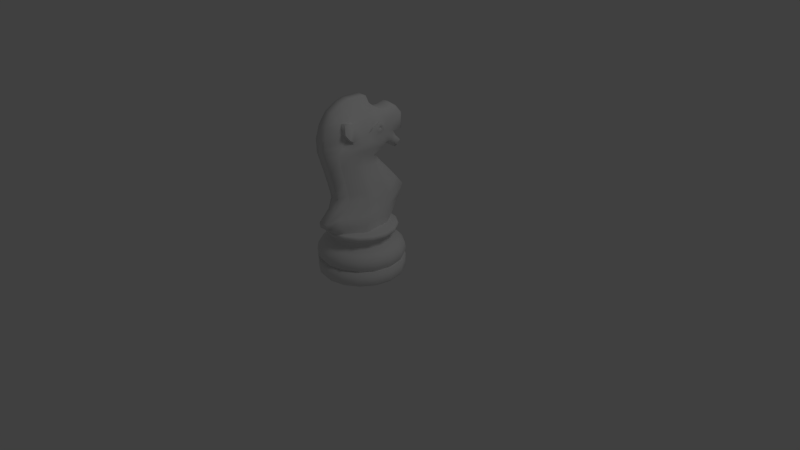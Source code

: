 # Source: knight.02.blend  (saved by Blender 2.63.0; exported with 4.5.12 LTS)
import bpy
from mathutils import Matrix  # noqa: F401  (used for matrix-valued properties, if any)

bpy.ops.wm.read_factory_settings(use_empty=True)
scene = bpy.context.scene
scene.name = 'Scene'

# ---- collections
col_collection_1 = bpy.data.collections.new('Collection 1'); scene.collection.children.link(col_collection_1)

# ---- materials (node trees are filled in below, after node groups)
mat_material = bpy.data.materials.new('Material')
mat_material.alpha_threshold = 0.0
mat_material.roughness = 0.5
mat_material.line_color = (0.0, 0.0, 0.0, 1.0)

# ---- material node trees

# ---- world
world_world = bpy.data.worlds.new('World'); scene.world = world_world
world_world.color = (0.05088, 0.05088, 0.05088)
world_world.use_sun_shadow = False
world_world.sun_shadow_jitter_overblur = 0.0
world_world.cycles.sampling_method = 'MANUAL'
world_world.cycles.sample_map_resolution = 256

# ---- cameras
cam_camera = bpy.data.cameras.new('Camera')
cam_camera.sensor_fit = 'HORIZONTAL'
cam_camera.clip_end = 100.0
cam_camera.lens = 35.0
cam_camera.sensor_width = 22.3
cam_camera.sensor_height = 14.9
cam_camera.ortho_scale = 7.314
cam_camera.dof.focus_distance = 0.0

# ---- lights
light_lamp = bpy.data.lights.new('Lamp', 'POINT')
light_lamp.transmission_factor = 0.0
light_lamp.cutoff_distance = 30.0
light_lamp.energy = 100.0
light_lamp.shadow_buffer_clip_start = 1.001
light_lamp.shadow_soft_size = 1.0
light_lamp.shadow_maximum_resolution = 0.006
light_lamp.use_absolute_resolution = True
light_lamp.cycles.use_multiple_importance_sampling = False

# ---- meshes
me_cube = bpy.data.meshes.new('Cube')
me_cube.from_pydata([(0.1339, 0.1166, 1.346), (0.1471, -0.05431, 0.7883), (0.1438, 0.1999, 0.5972), (0.04856, 0.3072, 0.4447), (0.04856, 0.3534, 0.4923), (0.07522, 0.4336, 0.7126), (0.05415, 0.1301, 1.075), (0.05415, 0.2055, 1.105), (0.05415, 0.261, 1.139), (0.05415, 0.2964, 1.132), (0.05415, 0.3692, 1.074), (0.05415, 0.4316, 1.126), (0.05415, 0.3473, 1.235), (0.05415, 0.4428, 1.235), (0.05415, 0.4474, 1.377), (0.05415, 0.3815, 1.455), (0.04632, 0.2599, 1.472), (0.05415, 0.1948, 1.478), (0.1331, 0.138, 1.343), (0.05415, 0.0763, 1.56), (0.05415, 0.04225, 1.634), (0.05415, -0.1245, 1.641), (0.05415, -0.2012, 1.622), (0.05415, -0.3136, 1.563), (0.05415, -0.386, 1.467), (0.05415, -0.4245, 1.352), (0.05415, -0.4199, 1.224), (0.17, -0.04598, 0.6923), (0.04856, -0.3152, 0.8867), (0.04856, -0.2874, 0.7742), (0.04856, -0.3229, 0.671), (0.06411, 0.3935, 0.6025), (0.04856, -0.4276, 0.574), (0.04856, -0.4199, 0.5231), (0.04856, -0.3121, 0.4447), (0.1749, 0.1469, 0.4447), (0.1797, 0.1787, 0.5004), (0.1252, 0.2139, 0.6954), (0.08792, 0.08912, 1.088), (0.08792, 0.1919, 1.131), (0.08792, 0.2445, 1.176), (0.08792, 0.2992, 1.17), (0.08792, 0.3569, 1.103), (0.08792, 0.3958, 1.142), (0.08792, 0.3184, 1.247), (0.08792, 0.4037, 1.247), (0.08792, 0.4078, 1.373), (0.07899, 0.3672, 1.432), (0.08445, 0.2434, 1.454), (0.08792, 0.1823, 1.464), (0.1339, 0.1402, 1.332), (0.08792, 0.03924, 1.459), (0.08792, -0.008295, 1.457), (0.08792, -0.1332, 1.444), (0.08792, -0.1726, 1.455), (0.08792, -0.2656, 1.474), (0.08792, -0.2592, 1.378), (0.08025, -0.2026, 1.307), (0.08792, -0.3011, 1.194), (0.1297, -0.09666, 0.9206), (0.07079, -0.2288, 0.9333), (0.07488, -0.194, 0.7889), (0.07883, -0.2, 0.6927), (0.07617, -0.3064, 0.5969), (0.0977, -0.3122, 0.5236), (0.09775, -0.2596, 0.4447), (0.06411, 0.2742, 0.9069), (0.09697, 0.1311, 0.9117), (0.1264, 0.1288, 1.403), (0.1219, 0.08011, 1.37), (0.1224, 0.001733, 1.319), (0.1203, 0.2031, 1.364), (0.1159, 0.2, 1.289), (0.1287, 0.09086, 1.268), (0.1369, 0.1372, 1.387), (0.1331, 0.03538, 1.347), (0.1219, 0.068, 1.39), (0.1073, 0.1569, 1.44), (0.1023, 0.04368, 1.448), (0.1023, -0.008409, 1.437), (0.1346, 0.111, 1.307), (0.1315, 0.1649, 1.318), (0.1369, 0.1692, 1.354), (0.1369, 0.08368, 1.331), (0.1369, 0.08879, 1.362), (0.186, -0.09773, 0.5989), (0.1145, -0.1566, 1.264), (0.129, -0.2562, 1.378), (0.129, -0.2599, 1.47), (0.1085, -0.1563, 1.448), (0.1085, -0.127, 1.436), (0.1367, 0.1076, 1.394), (0.1335, 0.06868, 1.374), (0.1339, 0.1255, 1.329), (0.1108, 0.1811, 0.7922), (0.1083, 0.2198, 1.41), (0.1182, -0.1537, 1.283), (0.12, -0.1963, 1.165), (0.07522, 0.3539, 0.8097), (0.1382, 0.03171, 1.244), (0.129, -0.2022, 1.313), (0.2085, -0.1181, 0.5192), (0.2003, -0.1126, 0.4447), (0.04856, 0.2021, 0.9908), (0.07118, -0.2649, 1.064), (0.1116, -0.1465, 1.043), (0.08427, 0.1101, 1.0), (0.04856, -0.3675, 1.055), (0.1054, -0.0677, 1.436), (0.1133, 0.01722, 0.9162), (0.104, -0.05357, 1.127), (0.1203, -0.07596, 1.301), (0.1941, 0.03027, 0.5098), (0.09791, -0.01818, 1.022), (0.1649, 0.05111, 0.5981), (0.1876, 0.01718, 0.4447), (0.129, 0.06339, 0.7903), (0.1369, -0.06416, 1.239), (0.1476, 0.08398, 0.6939), (0.08792, -0.07074, 1.45), (0.05415, -0.04115, 1.637), (0.05415, 0.2333, 1.122), (0.05415, 0.1205, 1.522), (0.08792, 0.2182, 1.153), (0.08792, 0.1032, 1.461), (0.1325, 0.1428, 1.304), (0.1234, 0.1561, 1.27), (0.1241, 0.1044, 1.387), (0.1039, 0.09798, 1.447), (0.1369, 0.113, 1.374), (0.1405, 0.1335, 1.36), (0.1358, 0.09234, 1.387), (0.1241, 0.09838, 1.397), (0.1339, 0.132, 1.352), (0.1331, 0.1332, 1.33), (0.1331, 0.1242, 1.35), (0.1405, 0.1245, 1.323), (0.1405, 0.1467, 1.326), (0.1308, 0.1284, 1.34), (0.1404, 0.1462, 1.346), (0.1025, 0.2548, 1.266), (0.0837, 0.353, 1.184), (0.1405, 0.1101, 1.35), (0.1404, 0.137, 1.322), (0.1404, 0.1208, 1.357), (0.0837, 0.326, 1.145), (0.04616, 0.3337, 1.489), (0.05415, 0.2787, 1.135), (0.09811, 0.3138, 1.392), (0.1023, 0.2944, 1.316), (0.082, 0.3174, 1.45), (0.08792, 0.2719, 1.173), (0.1331, 0.1185, 1.337), (0.04946, 0.3252, 1.106), (0.04946, 0.3817, 1.176), (0.1404, 0.1096, 1.336), (0.0516, 0.4013, 1.099), (0.05112, -0.424, 1.288), (0.08317, 0.3784, 1.118), (0.08449, -0.2637, 1.251), (0.08831, 0.307, 1.204), (0.1137, -0.1712, 1.213), (0.1323, 0.05507, 1.173), (0.1017, 0.2199, 1.227), (0.1252, 0.1515, 1.201), (0.1329, -0.058, 1.182), (0.1165, 0.1888, 1.219), (0.08476, 0.3396, 1.166), (0.09522, 0.2633, 1.219), (0.0, 0.3072, 0.4447), (0.0, 0.3534, 0.4923), (0.0, 0.4336, 0.7126), (0.0, 0.1301, 1.075), (0.0, 0.2055, 1.105), (0.0, 0.261, 1.139), (0.0, 0.2964, 1.132), (0.0, 0.3692, 1.074), (0.0, 0.4316, 1.126), (0.0, 0.3473, 1.235), (0.0, 0.4428, 1.235), (0.0, 0.4474, 1.377), (0.0, 0.3815, 1.455), (0.0, 0.2621, 1.476), (0.0, 0.1948, 1.478), (-0.1339, 0.1166, 1.346), (0.0, 0.0763, 1.56), (0.0, 0.04225, 1.634), (0.0, -0.1245, 1.641), (0.0, -0.2012, 1.622), (0.0, -0.3136, 1.563), (0.0, -0.386, 1.467), (0.0, -0.4245, 1.352), (0.0, -0.4199, 1.224), (0.0, -0.3152, 0.8867), (-0.1471, -0.05431, 0.7883), (0.0, -0.2874, 0.7742), (0.0, -0.3229, 0.671), (0.0, -0.4276, 0.574), (-0.1438, 0.1999, 0.5972), (0.0, -0.4199, 0.5231), (0.0, -0.3121, 0.4447), (-0.04856, 0.3072, 0.4447), (-0.04856, 0.3534, 0.4923), (-0.07522, 0.4336, 0.7126), (-0.05415, 0.1301, 1.075), (-0.05415, 0.2055, 1.105), (-0.05415, 0.261, 1.139), (-0.05415, 0.2964, 1.132), (-0.05415, 0.3692, 1.074), (-0.05415, 0.4316, 1.126), (-0.05415, 0.3473, 1.235), (-0.05415, 0.4428, 1.235), (-0.05415, 0.4474, 1.377), (-0.05415, 0.3815, 1.455), (-0.04632, 0.2599, 1.472), (-0.05415, 0.1948, 1.478), (-0.1331, 0.138, 1.343), (-0.05415, 0.0763, 1.56), (-0.05415, 0.04225, 1.634), (-0.05415, -0.1245, 1.641), (-0.05415, -0.2012, 1.622), (-0.05415, -0.3136, 1.563), (-0.05415, -0.386, 1.467), (-0.05415, -0.4245, 1.352), (-0.05415, -0.4199, 1.224), (-0.17, -0.04598, 0.6923), (-0.04856, -0.3152, 0.8867), (-0.04856, -0.2874, 0.7742), (-0.04856, -0.3229, 0.671), (-0.06411, 0.3935, 0.6025), (-0.04856, -0.4276, 0.574), (-0.04856, -0.4199, 0.5231), (-0.04856, -0.3121, 0.4447), (-0.1749, 0.1469, 0.4447), (-0.1797, 0.1787, 0.5004), (-0.1252, 0.2139, 0.6954), (-0.08792, 0.08912, 1.088), (-0.08792, 0.1919, 1.131), (-0.08792, 0.2445, 1.176), (-0.08792, 0.2992, 1.17), (-0.08792, 0.3569, 1.103), (-0.08792, 0.3958, 1.142), (-0.08792, 0.3184, 1.247), (-0.08792, 0.4037, 1.247), (-0.08792, 0.4078, 1.373), (-0.07899, 0.3672, 1.432), (-0.08445, 0.2434, 1.454), (-0.08792, 0.1823, 1.464), (-0.1339, 0.1402, 1.332), (-0.08792, 0.03924, 1.459), (-0.08792, -0.008295, 1.457), (-0.08792, -0.1332, 1.444), (-0.08792, -0.1726, 1.455), (-0.08792, -0.2656, 1.474), (-0.08792, -0.2592, 1.378), (-0.08025, -0.2026, 1.307), (-0.08792, -0.3011, 1.194), (-0.1297, -0.09666, 0.9206), (-0.07079, -0.2288, 0.9333), (-0.07488, -0.194, 0.7889), (-0.07883, -0.2, 0.6927), (-0.07617, -0.3064, 0.5969), (0.0, 0.3935, 0.6025), (-0.0977, -0.3122, 0.5236), (-0.09775, -0.2596, 0.4447), (0.0, 0.2742, 0.9069), (-0.06411, 0.2742, 0.9069), (-0.09697, 0.1311, 0.9117), (-0.1264, 0.1288, 1.403), (-0.1219, 0.08011, 1.37), (-0.1224, 0.001733, 1.319), (-0.1203, 0.2031, 1.364), (-0.1159, 0.2, 1.289), (-0.1287, 0.09086, 1.268), (-0.1369, 0.1372, 1.387), (-0.1331, 0.03538, 1.347), (-0.1219, 0.068, 1.39), (-0.1073, 0.1569, 1.44), (-0.1023, 0.04368, 1.448), (-0.1023, -0.008409, 1.437), (-0.1346, 0.111, 1.307), (-0.1315, 0.1649, 1.318), (-0.1369, 0.1692, 1.354), (-0.1369, 0.08368, 1.331), (-0.1369, 0.08879, 1.362), (-0.186, -0.09773, 0.5989), (-0.1145, -0.1566, 1.264), (-0.129, -0.2562, 1.378), (-0.129, -0.2599, 1.47), (-0.1085, -0.1563, 1.448), (-0.1085, -0.127, 1.436), (-0.1367, 0.1076, 1.394), (-0.1335, 0.06868, 1.374), (-0.1339, 0.1255, 1.329), (-0.1108, 0.1811, 0.7922), (-0.1083, 0.2198, 1.41), (-0.1182, -0.1537, 1.283), (-0.12, -0.1963, 1.165), (-0.07522, 0.3539, 0.8097), (-0.1382, 0.03171, 1.244), (-0.129, -0.2022, 1.313), (0.0, 0.3539, 0.8097), (-0.2085, -0.1181, 0.5192), (-0.2003, -0.1126, 0.4447), (-0.04856, 0.2021, 0.9908), (-0.07118, -0.2649, 1.064), (0.0, -0.3675, 1.055), (0.0, 0.2021, 0.9908), (-0.1116, -0.1465, 1.043), (-0.08427, 0.1101, 1.0), (-0.04856, -0.3675, 1.055), (-0.1054, -0.0677, 1.436), (-0.1133, 0.01722, 0.9162), (-0.104, -0.05357, 1.127), (-0.1203, -0.07596, 1.301), (-0.1941, 0.03027, 0.5098), (-0.09791, -0.01818, 1.022), (-0.1649, 0.05111, 0.5981), (-0.1876, 0.01718, 0.4447), (-0.129, 0.06339, 0.7903), (-0.1369, -0.06416, 1.239), (-0.1476, 0.08398, 0.6939), (-0.08792, -0.07074, 1.45), (-0.05415, -0.04115, 1.637), (0.0, -0.04115, 1.637), (0.0, 0.2333, 1.122), (0.0, 0.1205, 1.522), (-0.05415, 0.2333, 1.122), (-0.05415, 0.1205, 1.522), (-0.08792, 0.2182, 1.153), (-0.08792, 0.1032, 1.461), (-0.1325, 0.1428, 1.304), (-0.1234, 0.1561, 1.27), (-0.1241, 0.1044, 1.387), (-0.1039, 0.09798, 1.447), (-0.1369, 0.113, 1.374), (-0.1405, 0.1335, 1.36), (-0.1358, 0.09234, 1.387), (-0.1241, 0.09838, 1.397), (-0.1339, 0.132, 1.352), (-0.1331, 0.1332, 1.33), (-0.1331, 0.1242, 1.35), (-0.1405, 0.1245, 1.323), (-0.1405, 0.1467, 1.326), (-0.1308, 0.1284, 1.34), (-0.1404, 0.1462, 1.346), (-0.1025, 0.2548, 1.266), (-0.0837, 0.353, 1.184), (-0.1405, 0.1101, 1.35), (-0.1404, 0.137, 1.322), (-0.1404, 0.1208, 1.357), (-0.0837, 0.326, 1.145), (-0.04616, 0.3337, 1.489), (-0.05415, 0.2787, 1.135), (0.0, 0.3369, 1.493), (0.0, 0.2787, 1.135), (-0.09811, 0.3138, 1.392), (-0.1023, 0.2944, 1.316), (-0.082, 0.3174, 1.45), (-0.08792, 0.2719, 1.173), (-0.1331, 0.1185, 1.337), (0.0, 0.3858, 1.173), (-0.04946, 0.3252, 1.106), (-0.04946, 0.3817, 1.176), (0.0, 0.3257, 1.101), (-0.1404, 0.1096, 1.336), (0.0, 0.4004, 1.1), (0.0, -0.4222, 1.288), (-0.0516, 0.4013, 1.099), (-0.05112, -0.424, 1.288), (-0.08317, 0.3784, 1.118), (-0.08449, -0.2637, 1.251), (-0.08831, 0.307, 1.204), (-0.1137, -0.1712, 1.213), (-0.1323, 0.05507, 1.173), (-0.1017, 0.2199, 1.227), (-0.1252, 0.1515, 1.201), (-0.1329, -0.058, 1.182), (-0.1165, 0.1888, 1.219), (-0.08476, 0.3396, 1.166), (-0.09522, 0.2633, 1.219), (0.3395, -0.1406, 0.0), (0.3572, -0.148, 0.02244), (0.3597, -0.149, 0.1422), (0.34, -0.1408, 0.1422), (0.3646, -0.151, 0.1875), (0.3547, -0.1469, 0.2487), (0.3178, -0.1317, 0.294), (0.2514, -0.1041, 0.3313), (0.245, -0.1015, 0.3771), (0.2981, -0.1235, 0.4132), (0.3051, -0.1264, 0.4409), (0.2859, -0.1184, 0.4569), (0.2598, -0.2598, 0.0), (-4.215e-08, -4.215e-08, 0.0), (0.2734, -0.2734, 0.02244), (0.2753, -0.2753, 0.1422), (0.2602, -0.2602, 0.1422), (0.279, -0.279, 0.1875), (0.2715, -0.2715, 0.2487), (0.2433, -0.2433, 0.294), (0.1924, -0.1924, 0.3313), (0.1875, -0.1875, 0.3771), (0.2282, -0.2282, 0.4132), (0.2335, -0.2335, 0.4409), (0.2188, -0.2188, 0.4569), (0.1406, -0.3395, 0.0), (0.148, -0.3572, 0.02244), (0.149, -0.3597, 0.1422), (0.1408, -0.34, 0.1422), (0.151, -0.3646, 0.1875), (0.1469, -0.3547, 0.2487), (0.1317, -0.3178, 0.294), (0.1041, -0.2514, 0.3313), (0.1015, -0.245, 0.3771), (0.1235, -0.2981, 0.4132), (0.1264, -0.3051, 0.4409), (0.1184, -0.2859, 0.4569), (-1.192e-07, -0.3675, 0.0), (1.192e-07, -0.3866, 0.02244), (1.341e-07, -0.3893, 0.1422), (1.639e-07, -0.368, 0.1422), (1.192e-07, -0.3946, 0.1875), (1.043e-07, -0.384, 0.2487), (1.192e-07, -0.344, 0.294), (1.192e-07, -0.2721, 0.3313), (1.118e-07, -0.2652, 0.3771), (9.686e-08, -0.3227, 0.4132), (1.118e-07, -0.3302, 0.4409), (8.941e-08, -0.3094, 0.4569), (-0.1406, -0.3395, 0.0), (-0.148, -0.3572, 0.02244), (-0.149, -0.3597, 0.1422), (-0.1408, -0.34, 0.1422), (-0.151, -0.3646, 0.1875), (-0.1469, -0.3547, 0.2487), (-0.1317, -0.3178, 0.294), (-0.1041, -0.2514, 0.3313), (-0.1015, -0.245, 0.3771), (-0.1235, -0.2981, 0.4132), (-0.1264, -0.3051, 0.4409), (-0.1184, -0.2859, 0.4569), (-0.2598, -0.2598, 0.0), (-0.2734, -0.2734, 0.02244), (-0.2753, -0.2753, 0.1422), (-0.2602, -0.2602, 0.1422), (-0.279, -0.279, 0.1875), (-0.2715, -0.2715, 0.2487), (-0.2433, -0.2433, 0.294), (-0.1924, -0.1924, 0.3313), (-0.1875, -0.1875, 0.3771), (-0.2282, -0.2282, 0.4132), (-0.2335, -0.2335, 0.4409), (-0.2188, -0.2188, 0.4569), (-0.3395, -0.1406, 0.0), (-0.3572, -0.148, 0.02244), (-0.3597, -0.149, 0.1422), (-0.34, -0.1408, 0.1422), (-0.3646, -0.151, 0.1875), (-0.3547, -0.1469, 0.2487), (-0.3178, -0.1317, 0.294), (-0.2514, -0.1041, 0.3313), (-0.245, -0.1015, 0.3771), (-0.2981, -0.1235, 0.4132), (-0.3051, -0.1264, 0.4409), (-0.2859, -0.1184, 0.4569), (-0.3675, 1.788e-07, 0.0), (-0.3866, -7.451e-08, 0.02244), (-0.3893, -8.941e-08, 0.1422), (-0.368, -1.341e-07, 0.1422), (-0.3946, -5.96e-08, 0.1875), (-0.384, -4.47e-08, 0.2487), (-0.344, -8.941e-08, 0.294), (-0.2721, -8.941e-08, 0.3313), (-0.2652, -8.941e-08, 0.3771), (-0.3227, -5.215e-08, 0.4132), (-0.3302, -5.215e-08, 0.4409), (-0.3094, -3.725e-08, 0.4569), (-0.3395, 0.1406, 0.0), (-0.3572, 0.148, 0.02244), (-0.3597, 0.149, 0.1422), (-0.34, 0.1408, 0.1422), (-0.3646, 0.151, 0.1875), (-0.3547, 0.1469, 0.2487), (-0.3178, 0.1317, 0.294), (-0.2514, 0.1041, 0.3313), (-0.245, 0.1015, 0.3771), (-0.2981, 0.1235, 0.4132), (-0.3051, 0.1264, 0.4409), (-0.2859, 0.1184, 0.4569), (-0.2598, 0.2598, 0.0), (-0.2734, 0.2734, 0.02244), (-0.2753, 0.2753, 0.1422), (-0.2602, 0.2602, 0.1422), (-0.279, 0.279, 0.1875), (-0.2715, 0.2715, 0.2487), (-0.2433, 0.2433, 0.294), (-0.1924, 0.1924, 0.3313), (-0.1875, 0.1875, 0.3771), (-0.2282, 0.2282, 0.4132), (-0.2335, 0.2335, 0.4409), (-0.2188, 0.2188, 0.4569), (-0.1406, 0.3395, 0.0), (-0.148, 0.3572, 0.02244), (-0.149, 0.3597, 0.1422), (-0.1408, 0.34, 0.1422), (-0.151, 0.3646, 0.1875), (-0.1469, 0.3547, 0.2487), (-0.1317, 0.3178, 0.294), (-0.1041, 0.2514, 0.3313), (-0.1015, 0.245, 0.3771), (-0.1235, 0.2981, 0.4132), (-0.1264, 0.3051, 0.4409), (-0.1184, 0.2859, 0.4569), (-1.216e-07, -5.035e-08, 0.4569), (2.384e-07, 0.3675, 0.0), (-1.49e-08, 0.3866, 0.02244), (-4.47e-08, 0.3893, 0.1422), (-1.043e-07, 0.368, 0.1422), (-1.49e-08, 0.3946, 0.1875), (0.0, 0.384, 0.2487), (-4.47e-08, 0.344, 0.294), (-2.98e-08, 0.2721, 0.3313), (-5.215e-08, 0.2652, 0.3771), (-1.49e-08, 0.3227, 0.4132), (-1.49e-08, 0.3302, 0.4409), (0.0, 0.3094, 0.4569), (0.1406, 0.3395, 0.0), (0.148, 0.3572, 0.02244), (0.149, 0.3597, 0.1422), (0.1408, 0.34, 0.1422), (0.151, 0.3646, 0.1875), (0.1469, 0.3547, 0.2487), (0.1317, 0.3178, 0.294), (0.1041, 0.2514, 0.3313), (0.1015, 0.245, 0.3771), (0.1235, 0.2981, 0.4132), (0.1264, 0.3051, 0.4409), (0.1184, 0.2859, 0.4569), (0.2598, 0.2598, 0.0), (0.2734, 0.2734, 0.02244), (0.2753, 0.2753, 0.1422), (0.2602, 0.2602, 0.1422), (0.279, 0.279, 0.1875), (0.2715, 0.2715, 0.2487), (0.2433, 0.2433, 0.294), (0.1924, 0.1924, 0.3313), (0.1875, 0.1875, 0.3771), (0.2282, 0.2282, 0.4132), (0.2335, 0.2335, 0.4409), (0.2188, 0.2188, 0.4569), (0.3395, 0.1406, 0.0), (0.3572, 0.148, 0.02244), (0.3597, 0.149, 0.1422), (0.34, 0.1408, 0.1422), (0.3646, 0.151, 0.1875), (0.3547, 0.1469, 0.2487), (0.3178, 0.1317, 0.294), (0.2514, 0.1041, 0.3313), (0.245, 0.1015, 0.3771), (0.2981, 0.1235, 0.4132), (0.3051, 0.1264, 0.4409), (0.2859, 0.1184, 0.4569), (0.3675, -2.98e-07, 0.0), (0.3866, -2.98e-08, 0.02244), (0.3893, 1.49e-08, 0.1422), (0.368, 4.47e-08, 0.1422), (0.3946, -4.47e-08, 0.1875), (0.384, -2.98e-08, 0.2487), (0.344, 0.0, 0.294), (0.2721, -7.451e-09, 0.3313), (0.2652, 7.451e-09, 0.3771), (0.3227, 7.451e-09, 0.4132), (0.3302, -4.47e-08, 0.4409), (0.3094, -5.215e-08, 0.4569)], [], [(33, 199, 200, 34), (1, 61, 62, 27), (25, 57, 56, 24), (19, 185, 186, 20), (14, 180, 181, 15), (153, 364, 176, 10), (31, 262, 171, 5), (29, 195, 196, 30), (157, 367, 192, 26), (120, 324, 187, 21), (146, 354, 182, 16), (156, 366, 177, 11), (103, 307, 172, 6), (65, 102, 101, 64), (37, 5, 98, 94), (21, 187, 188, 22), (16, 182, 183, 17), (154, 361, 178, 12), (6, 172, 173, 7), (114, 85, 101, 112), (104, 107, 28, 60), (22, 188, 189, 23), (144, 142, 0, 135), (12, 178, 179, 13), (121, 325, 174, 8), (114, 2, 37, 118), (118, 37, 94, 116), (23, 189, 190, 24), (122, 326, 185, 19), (13, 179, 180, 14), (147, 355, 175, 9), (3, 169, 170, 4), (159, 157, 26, 58), (119, 120, 21, 53), (150, 146, 16, 48), (158, 156, 11, 43), (106, 103, 6, 38), (101, 85, 63, 64), (5, 171, 301, 98), (53, 21, 22, 54), (48, 16, 17, 49), (141, 154, 12, 44), (38, 6, 7, 39), (36, 4, 31, 2), (107, 306, 193, 28), (54, 22, 23, 55), (155, 136, 93, 152), (44, 12, 13, 45), (123, 121, 8, 40), (4, 170, 262, 31), (28, 193, 195, 29), (55, 23, 24, 56), (124, 122, 19, 51), (45, 13, 14, 46), (151, 147, 9, 41), (35, 3, 4, 36), (64, 33, 34, 65), (60, 28, 29, 61), (100, 57, 86, 96), (51, 19, 20, 52), (46, 14, 15, 47), (145, 153, 10, 42), (2, 31, 5, 37), (61, 29, 30, 62), (98, 301, 265, 66), (94, 98, 66, 67), (167, 158, 43, 141), (127, 68, 91, 131), (70, 69, 92, 75), (124, 51, 78, 128), (51, 52, 79, 78), (116, 94, 67, 109), (88, 87, 100, 89), (108, 119, 53, 90), (55, 56, 87, 88), (54, 55, 88, 89), (56, 57, 100, 87), (30, 196, 197, 32), (74, 82, 71, 68), (82, 81, 72, 71), (70, 83, 84, 69), (125, 80, 73, 126), (83, 70, 73, 80), (127, 129, 74, 68), (83, 80, 136, 155), (130, 139, 82, 74), (113, 106, 38, 110), (63, 32, 33, 64), (129, 84, 142, 144), (53, 54, 89, 90), (131, 91, 68, 132), (62, 30, 32, 63), (49, 124, 128, 77), (32, 197, 199, 33), (149, 45, 46, 148), (105, 104, 60, 59), (143, 136, 80, 125), (148, 46, 47, 150), (115, 35, 36, 112), (128, 78, 76, 132), (165, 161, 97, 110), (168, 151, 41, 160), (161, 159, 58, 97), (140, 44, 45, 149), (162, 38, 39, 164), (70, 99, 73), (166, 123, 40, 163), (96, 90, 89, 100), (191, 25, 24, 190), (125, 81, 137, 143), (117, 99, 70, 111), (75, 92, 76, 70), (78, 79, 70, 76), (108, 111, 70, 79), (1, 59, 60, 61), (27, 62, 63, 85), (66, 265, 307, 103), (26, 192, 306, 107), (67, 66, 103, 106), (58, 26, 107, 104), (97, 58, 104, 105), (109, 67, 106, 113), (162, 165, 110, 38), (90, 96, 111, 108), (1, 116, 109, 59), (2, 114, 112, 36), (27, 118, 116, 1), (86, 117, 111, 96), (52, 20, 120, 119), (85, 114, 118, 27), (102, 115, 112, 101), (20, 186, 324, 120), (79, 52, 119, 108), (105, 113, 110, 97), (59, 109, 113, 105), (7, 173, 325, 121), (17, 183, 326, 122), (39, 7, 121, 123), (134, 93, 136, 143), (69, 127, 131, 92), (49, 17, 122, 124), (81, 125, 126, 72), (69, 84, 129, 127), (144, 130, 74, 129), (139, 137, 81, 82), (92, 131, 132, 76), (77, 128, 132, 68), (164, 39, 123, 166), (143, 137, 50, 134), (163, 40, 151, 168), (43, 11, 154, 141), (95, 48, 49, 77), (71, 149, 148, 95), (95, 148, 150, 48), (41, 9, 153, 145), (77, 68, 71, 95), (9, 175, 364, 153), (47, 15, 146, 150), (155, 142, 84, 83), (135, 133, 130, 144), (15, 181, 354, 146), (160, 167, 141, 44), (40, 8, 147, 151), (8, 174, 355, 147), (152, 0, 142, 155), (11, 177, 361, 154), (72, 140, 149, 71), (18, 50, 137, 139), (133, 18, 139, 130), (133, 135, 138, 18), (134, 50, 18, 138), (93, 134, 138, 152), (0, 152, 138, 135), (25, 191, 367, 157), (10, 176, 366, 156), (57, 25, 157, 159), (42, 10, 156, 158), (145, 42, 158, 167), (117, 86, 161, 165), (140, 168, 160, 44), (86, 57, 159, 161), (99, 162, 164, 73), (126, 166, 163, 72), (99, 117, 165, 162), (73, 164, 166, 126), (72, 163, 168, 140), (41, 145, 167, 160), (232, 200, 199, 231), (225, 260, 259, 194), (222, 254, 255, 223), (218, 186, 185, 217), (213, 181, 180, 212), (208, 176, 364, 362), (203, 171, 262, 229), (228, 196, 195, 227), (224, 192, 367, 369), (219, 187, 324, 323), (214, 182, 354, 352), (209, 177, 366, 368), (204, 172, 307, 304), (263, 302, 303, 264), (294, 298, 203, 235), (220, 188, 187, 219), (215, 183, 182, 214), (210, 178, 361, 363), (205, 173, 172, 204), (315, 302, 285, 317), (258, 226, 310, 305), (221, 189, 188, 220), (341, 184, 348, 350), (211, 179, 178, 210), (206, 174, 325, 327), (321, 235, 198, 317), (319, 294, 235, 321), (222, 190, 189, 221), (217, 185, 326, 328), (212, 180, 179, 211), (207, 175, 355, 353), (202, 170, 169, 201), (256, 224, 369, 371), (251, 219, 323, 322), (246, 214, 352, 358), (241, 209, 368, 370), (236, 204, 304, 309), (263, 261, 285, 302), (298, 301, 171, 203), (252, 220, 219, 251), (247, 215, 214, 246), (242, 210, 363, 347), (237, 205, 204, 236), (198, 229, 202, 234), (226, 193, 306, 310), (253, 221, 220, 252), (360, 293, 342, 365), (243, 211, 210, 242), (238, 206, 327, 329), (229, 262, 170, 202), (227, 195, 193, 226), (254, 222, 221, 253), (249, 217, 328, 330), (244, 212, 211, 243), (239, 207, 353, 359), (234, 202, 201, 233), (264, 232, 231, 263), (259, 227, 226, 258), (296, 286, 255, 300), (250, 218, 217, 249), (245, 213, 212, 244), (240, 208, 362, 351), (235, 203, 229, 198), (260, 228, 227, 259), (266, 265, 301, 298), (267, 266, 298, 294), (347, 241, 370, 379), (337, 291, 268, 333), (275, 292, 269, 270), (334, 278, 249, 330), (278, 279, 250, 249), (312, 267, 294, 319), (289, 300, 287, 288), (290, 251, 322, 311), (288, 287, 254, 253), (289, 288, 253, 252), (287, 300, 255, 254), (230, 197, 196, 228), (268, 271, 282, 274), (271, 272, 281, 282), (269, 284, 283, 270), (332, 273, 280, 331), (280, 273, 270, 283), (268, 274, 335, 333), (365, 342, 280, 283), (274, 282, 345, 336), (313, 236, 309, 316), (263, 231, 230, 261), (350, 348, 284, 335), (290, 289, 252, 251), (338, 268, 291, 337), (261, 230, 228, 260), (277, 334, 330, 247), (231, 199, 197, 230), (356, 244, 243, 357), (257, 258, 305, 308), (331, 280, 342, 349), (358, 245, 244, 356), (315, 234, 233, 318), (338, 276, 278, 334), (313, 297, 373, 377), (372, 239, 359, 380), (297, 256, 371, 373), (357, 243, 242, 346), (376, 237, 236, 374), (273, 299, 270), (375, 238, 329, 378), (300, 289, 290, 296), (190, 222, 223, 191), (349, 343, 281, 331), (314, 270, 299, 320), (270, 276, 292, 275), (276, 270, 279, 278), (279, 270, 314, 311), (259, 258, 257, 194), (285, 261, 260, 225), (304, 307, 265, 266), (310, 306, 192, 224), (309, 304, 266, 267), (305, 310, 224, 256), (308, 305, 256, 297), (316, 309, 267, 312), (236, 313, 377, 374), (311, 314, 296, 290), (257, 312, 319, 194), (234, 315, 317, 198), (194, 319, 321, 225), (296, 314, 320, 286), (322, 323, 218, 250), (225, 321, 317, 285), (302, 315, 318, 303), (323, 324, 186, 218), (311, 322, 250, 279), (297, 313, 316, 308), (308, 316, 312, 257), (327, 325, 173, 205), (328, 326, 183, 215), (329, 327, 205, 237), (349, 342, 293, 340), (292, 337, 333, 269), (330, 328, 215, 247), (272, 332, 331, 281), (333, 335, 284, 269), (335, 274, 336, 350), (282, 281, 343, 345), (276, 338, 337, 292), (268, 338, 334, 277), (378, 329, 237, 376), (340, 248, 343, 349), (380, 359, 238, 375), (347, 363, 209, 241), (277, 247, 246, 295), (295, 356, 357, 271), (246, 358, 356, 295), (351, 362, 207, 239), (295, 271, 268, 277), (362, 364, 175, 207), (358, 352, 213, 245), (283, 284, 348, 365), (350, 336, 339, 341), (352, 354, 181, 213), (242, 347, 379, 372), (359, 353, 206, 238), (353, 355, 174, 206), (365, 348, 184, 360), (363, 361, 177, 209), (271, 357, 346, 272), (345, 343, 248, 216), (336, 345, 216, 339), (216, 344, 341, 339), (344, 216, 248, 340), (360, 344, 340, 293), (341, 344, 360, 184), (369, 367, 191, 223), (368, 366, 176, 208), (371, 369, 223, 255), (370, 368, 208, 240), (379, 370, 240, 351), (377, 373, 286, 320), (242, 372, 380, 346), (373, 371, 255, 286), (273, 376, 374, 299), (272, 375, 378, 332), (374, 377, 320, 299), (332, 378, 376, 273), (346, 380, 375, 272), (372, 379, 351, 239), (388, 389, 402, 401), (382, 383, 396, 395), (389, 390, 403, 402), (381, 382, 395, 393), (390, 391, 404, 403), (384, 385, 398, 397), (391, 392, 405, 404), (385, 386, 399, 398), (386, 387, 400, 399), (387, 388, 401, 400), (383, 384, 397, 396), (398, 399, 411, 410), (399, 400, 412, 411), (400, 401, 413, 412), (396, 397, 409, 408), (401, 402, 414, 413), (395, 396, 408, 407), (402, 403, 415, 414), (393, 395, 407, 406), (403, 404, 416, 415), (397, 398, 410, 409), (404, 405, 417, 416), (414, 415, 427, 426), (406, 407, 419, 418), (415, 416, 428, 427), (409, 410, 422, 421), (416, 417, 429, 428), (410, 411, 423, 422), (411, 412, 424, 423), (412, 413, 425, 424), (408, 409, 421, 420), (413, 414, 426, 425), (407, 408, 420, 419), (424, 425, 437, 436), (420, 421, 433, 432), (425, 426, 438, 437), (419, 420, 432, 431), (426, 427, 439, 438), (418, 419, 431, 430), (427, 428, 440, 439), (421, 422, 434, 433), (428, 429, 441, 440), (422, 423, 435, 434), (423, 424, 436, 435), (440, 441, 453, 452), (434, 435, 447, 446), (435, 436, 448, 447), (436, 437, 449, 448), (432, 433, 445, 444), (437, 438, 450, 449), (431, 432, 444, 443), (438, 439, 451, 450), (430, 431, 443, 442), (439, 440, 452, 451), (433, 434, 446, 445), (449, 450, 462, 461), (443, 444, 456, 455), (450, 451, 463, 462), (442, 443, 455, 454), (451, 452, 464, 463), (445, 446, 458, 457), (452, 453, 465, 464), (446, 447, 459, 458), (447, 448, 460, 459), (448, 449, 461, 460), (444, 445, 457, 456), (459, 460, 472, 471), (460, 461, 473, 472), (456, 457, 469, 468), (461, 462, 474, 473), (455, 456, 468, 467), (462, 463, 475, 474), (454, 455, 467, 466), (463, 464, 476, 475), (457, 458, 470, 469), (464, 465, 477, 476), (458, 459, 471, 470), (475, 476, 488, 487), (469, 470, 482, 481), (476, 477, 489, 488), (470, 471, 483, 482), (471, 472, 484, 483), (472, 473, 485, 484), (468, 469, 481, 480), (473, 474, 486, 485), (467, 468, 480, 479), (474, 475, 487, 486), (466, 467, 479, 478), (480, 481, 493, 492), (485, 486, 498, 497), (479, 480, 492, 491), (486, 487, 499, 498), (478, 479, 491, 490), (487, 488, 500, 499), (481, 482, 494, 493), (488, 489, 501, 500), (482, 483, 495, 494), (483, 484, 496, 495), (484, 485, 497, 496), (500, 501, 513, 512), (494, 495, 507, 506), (495, 496, 508, 507), (496, 497, 509, 508), (492, 493, 505, 504), (497, 498, 510, 509), (491, 492, 504, 503), (498, 499, 511, 510), (490, 491, 503, 502), (499, 500, 512, 511), (493, 494, 506, 505), (510, 511, 524, 523), (502, 503, 516, 515), (511, 512, 525, 524), (505, 506, 519, 518), (512, 513, 526, 525), (506, 507, 520, 519), (507, 508, 521, 520), (508, 509, 522, 521), (504, 505, 518, 517), (509, 510, 523, 522), (503, 504, 517, 516), (521, 522, 534, 533), (517, 518, 530, 529), (522, 523, 535, 534), (516, 517, 529, 528), (523, 524, 536, 535), (515, 516, 528, 527), (524, 525, 537, 536), (518, 519, 531, 530), (525, 526, 538, 537), (519, 520, 532, 531), (520, 521, 533, 532), (530, 531, 543, 542), (537, 538, 550, 549), (531, 532, 544, 543), (532, 533, 545, 544), (533, 534, 546, 545), (529, 530, 542, 541), (534, 535, 547, 546), (528, 529, 541, 540), (535, 536, 548, 547), (527, 528, 540, 539), (536, 537, 549, 548), (546, 547, 559, 558), (540, 541, 553, 552), (547, 548, 560, 559), (539, 540, 552, 551), (548, 549, 561, 560), (542, 543, 555, 554), (549, 550, 562, 561), (543, 544, 556, 555), (544, 545, 557, 556), (545, 546, 558, 557), (541, 542, 554, 553), (556, 557, 569, 568), (557, 558, 570, 569), (553, 554, 566, 565), (558, 559, 571, 570), (552, 553, 565, 564), (559, 560, 572, 571), (551, 552, 564, 563), (560, 561, 573, 572), (554, 555, 567, 566), (561, 562, 574, 573), (555, 556, 568, 567), (570, 571, 389, 388), (564, 565, 383, 382), (571, 572, 390, 389), (563, 564, 382, 381), (572, 573, 391, 390), (566, 567, 385, 384), (573, 574, 392, 391), (567, 568, 386, 385), (574, 514, 392), (568, 569, 387, 386), (563, 381, 394), (569, 570, 388, 387), (565, 566, 384, 383), (392, 514, 405), (381, 393, 394), (405, 514, 417), (393, 406, 394), (417, 514, 429), (406, 418, 394), (429, 514, 441), (418, 430, 394), (441, 514, 453), (430, 442, 394), (453, 514, 465), (442, 454, 394), (465, 514, 477), (454, 466, 394), (477, 514, 489), (466, 478, 394), (489, 514, 501), (478, 490, 394), (501, 514, 513), (490, 502, 394), (513, 514, 526), (502, 515, 394), (526, 514, 538), (515, 527, 394), (538, 514, 550), (527, 539, 394), (550, 514, 562), (539, 551, 394), (562, 514, 574), (551, 563, 394)])
me_cube.polygons.foreach_set('use_smooth', [True] * 582)
_k = set([(53, 54), (54, 55), (55, 56), (56, 57), (57, 159), (58, 104), (58, 159), (60, 61), (60, 104), (61, 62), (62, 63), (68, 127), (68, 132), (69, 70), (69, 127), (70, 76), (75, 92), (76, 132), (87, 88), (87, 100), (88, 89), (91, 131), (92, 131), (96, 100), (251, 252), (252, 253), (253, 254), (254, 255), (255, 371), (256, 305), (256, 371), (258, 259), (258, 305), (259, 260), (260, 261), (268, 333), (268, 338), (269, 270), (269, 333), (270, 276), (275, 292), (276, 338), (287, 288), (287, 300), (288, 289), (291, 337), (292, 337), (296, 300), (384, 397), (384, 566), (389, 402), (389, 571), (397, 409), (402, 414), (409, 421), (414, 426), (421, 433), (426, 438), (433, 445), (438, 450), (445, 457), (450, 462), (457, 469), (462, 474), (469, 481), (474, 486), (481, 493), (486, 498), (493, 505), (498, 510), (505, 518), (510, 523), (518, 530), (523, 535), (530, 542), (535, 547), (542, 554), (547, 559), (554, 566), (559, 571)])
me_cube.attributes.new('sharp_edge', 'BOOLEAN', 'EDGE').data.foreach_set('value', [ (min(e.vertices), max(e.vertices)) in _k for e in me_cube.edges])
me_cube.materials.append(mat_material)
me_cube.use_remesh_preserve_volume = False
me_cube.use_remesh_preserve_attributes = False
me_cube.use_mirror_vertex_groups = False
me_cube.update()

# ---- objects
ob_knight = bpy.data.objects.new('Knight', me_cube)
ob_lamp = bpy.data.objects.new('Lamp', light_lamp)
ob_camera = bpy.data.objects.new('Camera', cam_camera)

# ---- transforms, parenting, visibility, modifiers, constraints
ob_knight.location = (0.0, 0.0, 0.0)
ob_knight.lock_rotations_4d = False
ob_knight.empty_display_type = 'ARROWS'
ob_knight.lineart.crease_threshold = 0.0
_m = ob_knight.modifiers.new('EdgeSplit', 'EDGE_SPLIT')
_m.use_edge_angle = False
ob_lamp.location = (4.076, 1.005, 5.904)
ob_lamp.rotation_euler = (0.6503, 0.05522, 1.866)
ob_lamp.lock_rotations_4d = False
ob_lamp.empty_display_type = 'ARROWS'
ob_lamp.color = (0.0, 0.0, 0.0, 0.0)
ob_lamp.lineart.crease_threshold = 0.0
ob_camera.location = (7.481, -6.508, 5.344)
ob_camera.rotation_euler = (1.109, 0.01082, 0.8149)
ob_camera.lock_rotations_4d = False
ob_camera.empty_display_type = 'ARROWS'
ob_camera.color = (0.0, 0.0, 0.0, 0.0)
ob_camera.display_type = 'WIRE'
ob_camera.lineart.crease_threshold = 0.0

# ---- collection membership
col_collection_1.objects.link(ob_knight)
col_collection_1.objects.link(ob_lamp)
col_collection_1.objects.link(ob_camera)

# ---- scene / render settings (as saved in the file)
scene.camera = ob_camera
scene.frame_start = 1; scene.frame_end = 250; scene.frame_set(1)
scene.render.engine = 'CYCLES'
scene.render.image_settings.color_mode = 'RGB'
scene.render.image_settings.compression = 90
scene.render.resolution_percentage = 50
scene.render.dither_intensity = 0.0
scene.render.bake_margin = 2
scene.render.bake_bias = 0.0
scene.cycles.use_denoising = False
scene.cycles.samples = 1000
scene.cycles.sampling_pattern = 'TABULATED_SOBOL'
scene.cycles.light_sampling_threshold = 0.0
scene.cycles.use_adaptive_sampling = False
scene.cycles.use_light_tree = False
scene.cycles.caustics_reflective = False
scene.cycles.caustics_refractive = False
scene.cycles.blur_glossy = 0.0
scene.cycles.volume_bounces = 1
scene.cycles.pixel_filter_type = 'GAUSSIAN'
scene.cycles.sample_clamp_indirect = 0.0
scene.view_settings.view_transform = 'Standard'
bpy.context.view_layer.update()

